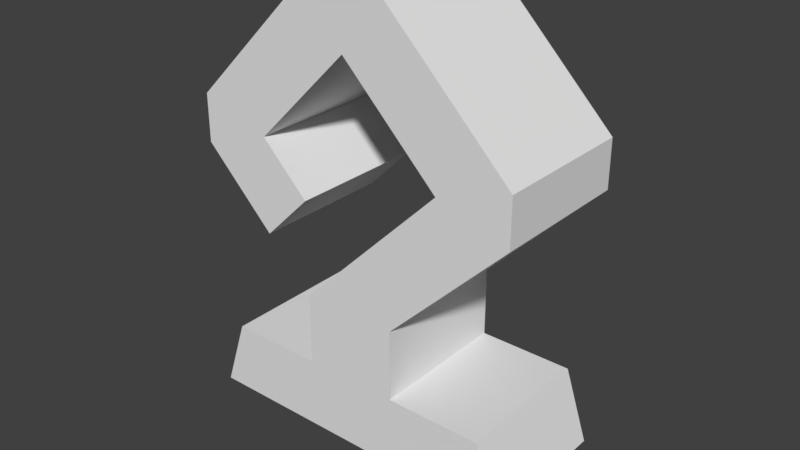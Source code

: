 # Source: design1.blend  (saved by Blender 2.78.0; exported with 4.5.12 LTS)
import bpy
from mathutils import Matrix  # noqa: F401  (used for matrix-valued properties, if any)

bpy.ops.wm.read_factory_settings(use_empty=True)
scene = bpy.context.scene
scene.name = 'Scene'

# ---- collections
col_collection_1 = bpy.data.collections.new('Collection 1'); scene.collection.children.link(col_collection_1)
col_collection_11 = bpy.data.collections.new('Collection 11'); scene.collection.children.link(col_collection_11)
col_collection_11.hide_render = True
col_collection_11.hide_viewport = True

# ---- materials (node trees are filled in below, after node groups)
mat_material = bpy.data.materials.new('Material')
mat_material.alpha_threshold = 0.0
mat_material.use_transparent_shadow = False
mat_material.roughness = 0.5
mat_material.line_color = (0.0, 0.0, 0.0, 1.0)

# ---- material node trees

# ---- world
world_world = bpy.data.worlds.new('World'); scene.world = world_world
world_world.color = (0.05088, 0.05088, 0.05088)
world_world.use_sun_shadow = False
world_world.sun_shadow_jitter_overblur = 0.0
world_world.cycles.sampling_method = 'MANUAL'

# ---- meshes
me_cube = bpy.data.meshes.new('Cube')
me_cube.from_pydata([(0.5, 0.75, 0.75), (0.5, -0.75, 0.75), (-0.5, -0.75, 0.75), (-0.5, 0.75, 0.75), (0.5, 0.75, 1.5), (0.5, -0.75, 1.5), (-0.5, -0.75, 1.5), (-0.5, 0.75, 1.5), (0.25, 0.75, 4.75), (0.25, -0.75, 4.75), (-0.25, 0.75, 4.75), (-0.25, -0.75, 4.75), (1.75, -0.75, 3.25), (1.0, -0.75, 3.0), (1.75, 0.75, 3.25), (1.0, 0.75, 3.0), (-1.0, -0.75, 3.0), (-1.75, -0.75, 3.25), (-2.384e-07, -0.75, 4.0), (2.384e-07, 0.75, 4.0), (-1.75, 0.75, 3.25), (-1.75, -0.75, 2.75), (-1.75, 0.75, 2.75), (-1.0, 0.75, 3.0), (-0.5, -0.75, 2.5), (-0.5, 0.75, 2.5), (-1.0, 0.75, 2.0), (-1.0, -0.75, 2.0), (0.5, 0.75, 0.0), (0.5, -0.75, 0.0), (-0.5, 0.75, 0.0), (-0.5, -0.75, 0.0), (-1.5, -0.75, 0.75), (-1.5, 0.75, 0.75), (-1.75, -0.75, 0.0), (-1.75, 0.75, 0.0), (1.5, 0.75, 0.75), (1.5, -0.75, 0.75), (1.75, 0.75, 0.0), (1.75, -0.75, 0.0), (1.75, 0.75, 2.75), (1.75, -0.75, 2.75), (-2.086e-07, -0.75, 2.0), (2.086e-07, 0.75, 2.0), (1.0, -0.75, 2.0), (1.0, 0.75, 2.0)], [], [(3, 0, 28, 30), (18, 9, 11), (0, 4, 5, 1), (1, 5, 6, 2), (2, 6, 7, 3), (4, 0, 3, 7), (8, 10, 11, 9), (10, 19, 23, 20), (16, 17, 21), (8, 19, 10), (45, 43, 15, 40), (43, 42, 13, 15), (44, 45, 40, 41), (42, 44, 41, 13), (14, 15, 19, 8), (15, 13, 18, 19), (12, 14, 8, 9), (13, 12, 9, 18), (22, 21, 17, 20), (16, 21, 27, 24), (20, 23, 22), (19, 18, 16, 23), (11, 10, 20, 17), (18, 11, 17, 16), (25, 24, 27, 26), (21, 22, 26, 27), (22, 23, 25, 26), (23, 16, 24, 25), (28, 29, 31, 30), (1, 29, 39, 37), (31, 2, 32, 34), (1, 2, 31, 29), (32, 33, 35, 34), (3, 30, 35, 33), (2, 3, 33, 32), (30, 31, 34, 35), (36, 37, 39, 38), (28, 0, 36, 38), (29, 28, 38, 39), (0, 1, 37, 36), (13, 41, 12), (41, 40, 14, 12), (40, 15, 14), (6, 5, 44, 42), (5, 4, 45, 44), (7, 6, 42, 43), (4, 7, 43, 45)])
me_cube.materials.append(mat_material)
me_cube.use_remesh_preserve_volume = False
me_cube.use_remesh_preserve_attributes = False
me_cube.use_mirror_vertex_groups = False
me_cube.update()
me_cube_001 = bpy.data.meshes.new('Cube.001')
me_cube_001.from_pydata([(-0.5, -0.5, -0.5), (-0.5, -0.5, 0.5), (-0.5, 0.5, -0.5), (-0.5, 0.5, 0.5), (0.5, -0.5, -0.5), (0.5, -0.5, 0.5), (0.5, 0.5, -0.5), (0.5, 0.5, 0.5)], [], [(0, 1, 3, 2), (2, 3, 7, 6), (6, 7, 5, 4), (4, 5, 1, 0), (2, 6, 4, 0), (7, 3, 1, 5)])
me_cube_001.use_remesh_preserve_volume = False
me_cube_001.use_remesh_preserve_attributes = False
me_cube_001.use_mirror_vertex_groups = False
me_cube_001.update()

# ---- objects
ob_cube = bpy.data.objects.new('Cube', me_cube)
ob_support = bpy.data.objects.new('support', me_cube_001)

# ---- transforms, parenting, visibility, modifiers, constraints
ob_cube.location = (0.0, 0.0, 0.0)
ob_cube.lock_rotations_4d = False
ob_cube.empty_display_type = 'ARROWS'
ob_cube.lineart.crease_threshold = 0.0
ob_support.location = (-3.163, -0.003191, -0.0002641)
ob_support.lineart.crease_threshold = 0.0

# ---- collection membership
col_collection_1.objects.link(ob_cube)
col_collection_11.objects.link(ob_support)

# ---- scene / render settings (as saved in the file)
scene.frame_start = 1; scene.frame_end = 250; scene.frame_set(1)
scene.render.engine = 'BLENDER_EEVEE_NEXT'
scene.render.resolution_percentage = 50
scene.render.dither_intensity = 0.0
scene.cycles.use_denoising = False
scene.cycles.samples = 128
scene.cycles.sampling_pattern = 'TABULATED_SOBOL'
scene.cycles.light_sampling_threshold = 0.0
scene.cycles.use_adaptive_sampling = False
scene.cycles.use_light_tree = False
scene.cycles.blur_glossy = 0.0
scene.cycles.sample_clamp_indirect = 0.0
scene.view_settings.view_transform = 'Standard'
bpy.context.view_layer.update()

# ---- added for rendering (the .blend has no active camera and no usable light): camera, sun
cam_auto = bpy.data.cameras.new('AutoCamera')
cam_auto.lens = 50.0
cam_auto.sensor_width = 36.0
cam_auto.clip_end = 1000.0
ob_auto_camera = bpy.data.objects.new('AutoCamera', cam_auto)
scene.collection.objects.link(ob_auto_camera)
ob_auto_camera.location = (6.0006, -7.20072, 6.92548)
ob_auto_camera.rotation_euler = (1.09748, -7.21219e-08, 0.694738)
scene.camera = ob_auto_camera
light_auto_sun = bpy.data.lights.new('AutoSun', 'SUN')
light_auto_sun.energy = 3.0
light_auto_sun.angle = 0.0523599
ob_auto_sun = bpy.data.objects.new('AutoSun', light_auto_sun)
scene.collection.objects.link(ob_auto_sun)
ob_auto_sun.rotation_euler = (0.872665, 0.174533, 0.523599)
bpy.context.view_layer.update()
